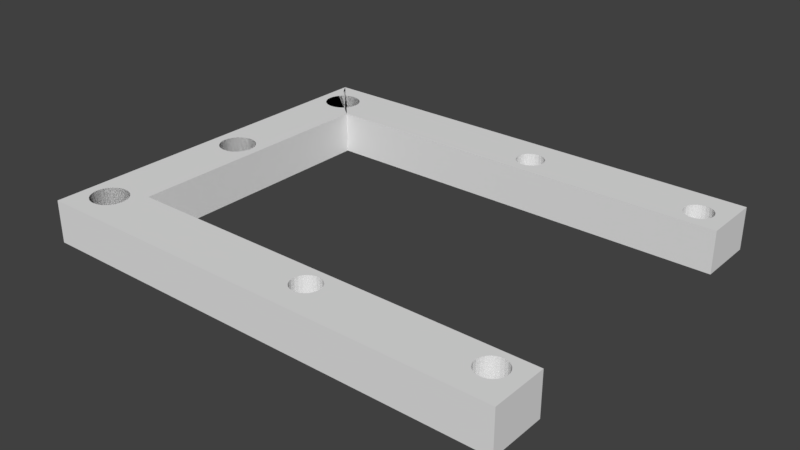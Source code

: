 # Source: mountPIXY.blend  (saved by Blender 2.79.0; exported with 4.5.12 LTS)
import bpy
from mathutils import Matrix  # noqa: F401  (used for matrix-valued properties, if any)

bpy.ops.wm.read_factory_settings(use_empty=True)
scene = bpy.context.scene
scene.name = 'Scene'

# ---- collections
col_collection_1 = bpy.data.collections.new('Collection 1'); scene.collection.children.link(col_collection_1)

# ---- world
world_world = bpy.data.worlds.new('World'); scene.world = world_world
world_world.color = (0.05088, 0.05088, 0.05088)
world_world.use_sun_shadow = False
world_world.sun_shadow_jitter_overblur = 0.0
world_world.cycles.sampling_method = 'MANUAL'

# ---- meshes
me_pixy_pi_camera_mount_002 = bpy.data.meshes.new('PIXY PI camera mount.002')
me_pixy_pi_camera_mount_002.from_pydata([(32.01, -23.4, -5.865e-05), (31.75, -23.35, -3.0), (32.01, -23.4, -3.0), (31.75, -23.35, -5.865e-05), (31.24, -23.44, -3.0), (31.02, -23.58, -5.865e-05), (31.02, -23.58, -3.0), (31.24, -23.44, -5.865e-05), (18.67, -1.478, -3.0), (18.46, -1.637, -5.865e-05), (18.46, -1.637, -3.0), (18.67, -1.478, -5.865e-05), (31.17, -1.478, -3.0), (30.96, -1.637, -5.865e-05), (30.96, -1.637, -3.0), (31.17, -1.478, -5.865e-05), (32.49, -24.92, -5.865e-05), (32.31, -25.11, -3.0), (32.31, -25.11, -5.865e-05), (32.49, -24.92, -3.0), (31.33, -25.28, -5.865e-05), (31.58, -25.34, -3.0), (31.33, -25.28, -3.0), (31.58, -25.34, -5.865e-05), (30.8, -1.844, -3.0), (30.7, -2.085, -5.865e-05), (30.7, -2.085, -3.0), (30.8, -1.844, -5.865e-05), (32.17, -1.478, -5.865e-05), (31.93, -1.378, -3.0), (32.17, -1.478, -3.0), (31.93, -1.378, -5.865e-05), (32.43, -23.7, -3.0), (32.24, -23.52, -5.865e-05), (32.24, -23.52, -3.0), (32.43, -23.7, -5.865e-05), (31.84, -25.33, -3.0), (31.84, -25.33, -5.865e-05), (32.61, -24.69, -5.865e-05), (32.61, -24.69, -3.0), (30.9, -24.99, -5.865e-05), (31.09, -25.16, -3.0), (30.9, -24.99, -3.0), (31.09, -25.16, -5.865e-05), (30.67, -2.344, -3.0), (30.7, -2.603, -5.865e-05), (30.7, -2.603, -3.0), (30.67, -2.344, -5.865e-05), (30.68, -24.52, -3.0), (30.67, -24.26, -5.865e-05), (30.68, -24.52, -5.865e-05), (30.67, -24.26, -3.0), (31.49, -23.36, -5.865e-05), (31.49, -23.36, -3.0), (30.76, -24.77, -5.865e-05), (30.76, -24.77, -3.0), (30.8, -2.844, -3.0), (30.96, -3.051, -5.865e-05), (30.96, -3.051, -3.0), (30.8, -2.844, -5.865e-05), (31.17, -3.21, -3.0), (31.41, -3.31, -5.865e-05), (31.41, -3.31, -3.0), (31.17, -3.21, -5.865e-05), (33.67, 0.1561, -3.0), (33.67, -4.044, -5.865e-05), (33.67, -4.044, -3.0), (33.67, 0.1561, -5.865e-05), (32.63, -2.085, -5.865e-05), (32.67, -2.344, -3.0), (32.67, -2.344, -5.865e-05), (32.63, -2.085, -3.0), (32.66, -24.43, -5.865e-05), (32.66, -24.43, -3.0), (32.57, -23.92, -3.0), (32.57, -23.92, -5.865e-05), (32.09, -25.25, -5.865e-05), (32.09, -25.25, -3.0), (32.63, -2.603, -3.0), (32.63, -2.603, -5.865e-05), (32.53, -1.844, -5.865e-05), (32.53, -1.844, -3.0), (18.3, -1.844, -3.0), (18.3, -1.844, -5.865e-05), (18.91, -1.378, -5.865e-05), (18.91, -1.378, -3.0), (32.65, -24.17, -5.865e-05), (32.65, -24.17, -3.0), (18.2, -2.603, -3.0), (18.3, -2.844, -5.865e-05), (18.3, -2.844, -3.0), (18.2, -2.603, -5.865e-05), (18.17, -24.25, -3.0), (18.23, -24.0, -5.865e-05), (18.17, -24.25, -5.865e-05), (18.23, -24.0, -3.0), (18.35, -23.77, -5.865e-05), (18.35, -23.77, -3.0), (18.4, -24.99, -5.865e-05), (18.59, -25.16, -3.0), (18.4, -24.99, -3.0), (18.59, -25.16, -5.865e-05), (18.18, -24.52, -3.0), (18.18, -24.52, -5.865e-05), (31.67, -1.344, -5.865e-05), (31.67, -1.344, -3.0), (31.41, -1.378, -3.0), (31.41, -1.378, -5.865e-05), (30.85, -23.77, -3.0), (30.73, -24.0, -5.865e-05), (30.73, -24.0, -3.0), (30.85, -23.77, -5.865e-05), (19.94, -23.7, -3.0), (19.74, -23.53, -5.865e-05), (19.74, -23.53, -3.0), (19.94, -23.7, -5.865e-05), (19.0, -23.36, -5.865e-05), (18.75, -23.44, -3.0), (19.0, -23.36, -3.0), (18.75, -23.44, -5.865e-05), (19.51, -23.4, -3.0), (19.26, -23.35, -5.865e-05), (19.26, -23.35, -3.0), (19.51, -23.4, -5.865e-05), (20.08, -23.92, -5.865e-05), (20.08, -23.92, -3.0), (32.53, -2.844, -3.0), (32.53, -2.844, -5.865e-05), (18.46, -3.051, -5.865e-05), (18.67, -3.21, -3.0), (18.46, -3.051, -3.0), (18.67, -3.21, -5.865e-05), (3.768, -4.044, -3.0), (3.768, -22.84, -5.865e-05), (3.768, -22.84, -3.0), (3.768, -4.044, -5.865e-05), (19.43, -1.378, -3.0), (19.17, -1.344, -5.865e-05), (19.17, -1.344, -3.0), (19.43, -1.378, -5.865e-05), (32.37, -1.637, -3.0), (32.37, -1.637, -5.865e-05), (31.67, -3.344, -5.865e-05), (31.93, -3.31, -3.0), (31.67, -3.344, -3.0), (31.93, -3.31, -5.865e-05), (19.17, -3.344, -5.865e-05), (19.43, -3.31, -3.0), (19.17, -3.344, -3.0), (19.43, -3.31, -5.865e-05), (18.91, -3.31, -3.0), (18.91, -3.31, -5.865e-05), (18.17, -2.344, -5.865e-05), (18.17, -2.344, -3.0), (20.03, -1.844, -5.865e-05), (20.13, -2.085, -3.0), (20.13, -2.085, -5.865e-05), (20.03, -1.844, -3.0), (19.08, -25.34, -3.0), (19.34, -25.33, -5.865e-05), (19.34, -25.33, -3.0), (19.08, -25.34, -5.865e-05), (18.26, -24.76, -5.865e-05), (18.26, -24.76, -3.0), (18.53, -23.58, -3.0), (18.53, -23.58, -5.865e-05), (18.82, -25.28, -3.0), (18.82, -25.28, -5.865e-05), (18.2, -2.085, -3.0), (18.2, -2.085, -5.865e-05), (20.16, -24.43, -5.865e-05), (20.11, -24.69, -3.0), (20.11, -24.69, -5.865e-05), (20.16, -24.43, -3.0), (20.13, -2.603, -5.865e-05), (20.17, -2.344, -3.0), (20.13, -2.603, -3.0), (20.17, -2.344, -5.865e-05), (19.87, -1.637, -5.865e-05), (19.87, -1.637, -3.0), (33.67, -22.84, -3.0), (33.67, -22.84, -5.865e-05), (32.17, -3.21, -5.865e-05), (32.37, -3.051, -3.0), (32.17, -3.21, -3.0), (32.37, -3.051, -5.865e-05), (33.67, -26.84, -3.0), (33.67, -26.84, -5.865e-05), (19.67, -3.21, -5.865e-05), (19.67, -3.21, -3.0), (20.15, -24.17, -5.865e-05), (20.15, -24.17, -3.0), (19.87, -3.051, -3.0), (19.87, -3.051, -5.865e-05), (19.67, -1.478, -5.865e-05), (19.67, -1.478, -3.0), (20.03, -2.844, -3.0), (20.03, -2.844, -5.865e-05), (19.59, -25.25, -5.865e-05), (19.59, -25.25, -3.0), (19.81, -25.11, -3.0), (19.81, -25.11, -5.865e-05), (19.99, -24.92, -5.865e-05), (19.99, -24.92, -3.0), (-0.2321, -26.84, -3.0), (-0.2363, -26.84, -0.1351), (-0.2321, 0.1561, -3.0), (-0.2363, 0.1561, -0.1351), (-0.2321, 0.1561, -5.865e-05), (-0.2321, -26.84, -5.865e-05), (1.158, -25.45, -5.865e-05), (1.069, -25.41, -5.841e-05), (1.069, -25.41, -3.0), (1.296, -25.53, -3.0), (1.296, -25.53, -5.889e-05), (1.158, -25.45, -3.0), (2.297, -23.18, -5.841e-05), (2.297, -23.18, -3.0), (3.005, -24.84, -3.0), (3.005, -24.84, -5.889e-05), (2.052, -23.1, -5.841e-05), (2.052, -23.1, -3.0), (3.08, -24.6, -3.0), (3.08, -24.6, -5.889e-05), (1.069, -23.29, -5.841e-05), (1.069, -23.29, -3.0), (1.296, -23.18, -5.841e-05), (1.296, -23.18, -3.0), (0.5874, -23.86, -5.841e-05), (0.5874, -23.86, -3.0), (0.7083, -23.64, -5.841e-05), (0.7083, -23.64, -3.0), (0.871, -23.45, -5.841e-05), (0.871, -23.45, -3.0), (1.541, -23.1, -5.841e-05), (1.541, -23.1, -3.0), (3.08, -24.1, -3.0), (3.08, -24.1, -5.889e-05), (2.523, -23.29, -5.841e-05), (2.523, -23.29, -3.0), (3.005, -23.86, -3.0), (3.005, -23.86, -5.889e-05), (3.105, -24.35, -3.0), (3.105, -24.35, -5.889e-05), (1.796, -23.08, -5.841e-05), (1.796, -23.08, -3.0), (0.5129, -24.6, -5.841e-05), (0.5129, -24.6, -3.0), (0.4878, -24.35, -5.841e-05), (0.4878, -24.35, -3.0), (0.5129, -24.1, -5.841e-05), (0.5129, -24.1, -3.0), (2.884, -25.06, -3.0), (2.884, -25.06, -5.889e-05), (2.722, -25.25, -3.0), (2.722, -25.25, -5.889e-05), (0.5129, -24.1, -5.841e-05), (0.5129, -24.1, -3.0), (2.884, -25.06, -3.0), (2.884, -25.06, -5.889e-05), (0.4878, -24.35, -5.841e-05), (0.4878, -24.35, -3.0), (0.871, -25.25, -5.841e-05), (0.871, -25.25, -3.0), (1.069, -25.41, -5.841e-05), (1.069, -25.41, -3.0), (0.5874, -24.84, -5.841e-05), (0.5874, -24.84, -3.0), (0.7083, -25.06, -5.841e-05), (0.7083, -25.06, -3.0), (1.541, -25.6, -3.0), (1.541, -25.6, -5.889e-05), (0.871, -25.25, -5.841e-05), (0.871, -25.25, -3.0), (0.5129, -24.6, -5.841e-05), (0.5129, -24.6, -3.0), (0.5874, -23.86, -5.841e-05), (0.5874, -23.86, -3.0), (1.069, -23.29, -5.841e-05), (1.069, -23.29, -3.0), (0.7083, -23.64, -5.841e-05), (0.7083, -23.64, -3.0), (0.871, -23.45, -5.841e-05), (0.871, -23.45, -3.0), (2.297, -25.53, -3.0), (2.297, -25.53, -5.889e-05), (1.796, -25.62, -3.0), (1.796, -25.62, -5.889e-05), (2.523, -25.41, -3.0), (2.523, -25.41, -5.889e-05), (2.052, -25.6, -3.0), (2.052, -25.6, -5.889e-05), (1.158, -25.45, -5.865e-05), (1.541, -25.6, -3.0), (1.541, -25.6, -5.889e-05), (3.08, -24.6, -3.0), (3.08, -24.6, -5.889e-05), (3.005, -24.84, -3.0), (3.005, -24.84, -5.889e-05), (3.105, -24.35, -3.0), (3.105, -24.35, -5.889e-05), (1.296, -23.18, -5.841e-05), (1.296, -23.18, -3.0), (1.541, -23.1, -5.841e-05), (1.541, -23.1, -3.0), (2.914, -23.7, -3.0), (2.914, -23.7, -5.865e-05), (2.884, -23.64, -5.841e-05), (2.884, -23.64, -3.0), (3.005, -23.86, -3.0), (3.005, -23.86, -5.889e-05), (3.08, -24.1, -3.0), (3.08, -24.1, -5.889e-05), (2.297, -23.18, -5.841e-05), (2.297, -23.18, -3.0), (2.523, -23.29, -5.841e-05), (2.523, -23.29, -3.0), (2.722, -23.45, -5.841e-05), (2.722, -23.45, -3.0), (2.052, -23.1, -5.841e-05), (2.052, -23.1, -3.0), (1.796, -23.08, -5.841e-05), (1.796, -23.08, -3.0), (2.052, -25.6, -3.0), (2.052, -25.6, -5.889e-05), (1.796, -25.62, -3.0), (1.796, -25.62, -5.889e-05), (2.297, -25.53, -3.0), (2.297, -25.53, -5.889e-05), (2.722, -23.45, -5.841e-05), (2.722, -23.45, -3.0), (2.914, -23.7, -3.0), (2.914, -23.7, -5.865e-05), (2.884, -23.64, -5.841e-05), (2.884, -23.64, -3.0), (2.722, -25.25, -3.0), (2.722, -25.25, -5.889e-05), (1.296, -25.53, -3.0), (1.296, -25.53, -5.889e-05), (0.5874, -24.84, -5.841e-05), (0.5874, -24.84, -3.0), (1.158, -25.45, -3.0), (0.7083, -25.06, -5.841e-05), (0.7083, -25.06, -3.0), (2.523, -25.41, -3.0), (2.523, -25.41, -5.889e-05), (1.085, -14.4, -5.889e-05), (1.085, -14.4, -3.0), (1.311, -14.51, -5.889e-05), (1.311, -14.51, -3.0), (2.313, -12.16, -3.0), (2.313, -12.16, -5.889e-05), (2.341, -12.18, -3.0), (3.021, -13.83, -5.889e-05), (3.021, -13.83, -3.0), (2.067, -12.09, -3.0), (2.067, -12.09, -5.889e-05), (3.095, -13.59, -5.889e-05), (3.095, -13.59, -3.0), (1.085, -12.28, -5.889e-05), (1.085, -12.28, -3.0), (1.311, -12.16, -5.889e-05), (1.311, -12.16, -3.0), (0.6031, -12.85, -3.0), (0.6031, -12.85, -5.77e-05), (0.7241, -12.63, -3.0), (0.7241, -12.63, -5.841e-05), (0.8868, -12.44, -5.889e-05), (0.8868, -12.44, -3.0), (1.557, -12.09, -5.889e-05), (1.557, -12.09, -3.0), (3.095, -13.09, -5.889e-05), (3.095, -13.09, -3.0), (2.539, -12.28, -5.889e-05), (2.539, -12.28, -3.0), (3.021, -12.85, -5.889e-05), (3.021, -12.85, -3.0), (3.121, -13.34, -5.889e-05), (3.121, -13.34, -3.0), (1.812, -12.07, -5.889e-05), (1.895, -12.07, -5.865e-05), (1.812, -12.07, -3.0), (0.5287, -13.59, -5.722e-05), (0.5287, -13.59, -3.0), (0.5035, -13.34, -5.722e-05), (0.5035, -13.34, -3.0), (0.5287, -13.09, -3.0), (0.5287, -13.09, -5.77e-05), (2.9, -14.05, -5.889e-05), (2.9, -14.05, -3.0), (2.737, -14.24, -5.889e-05), (2.737, -14.24, -3.0), (0.5287, -13.09, -3.0), (0.5287, -13.09, -5.77e-05), (2.9, -14.05, -5.889e-05), (2.9, -14.05, -3.0), (0.5035, -13.34, -5.722e-05), (0.5035, -13.34, -3.0), (0.8868, -14.24, -3.0), (0.8868, -14.24, -5.841e-05), (1.085, -14.4, -5.889e-05), (1.085, -14.4, -3.0), (0.6031, -13.83, -3.0), (0.6031, -13.83, -5.77e-05), (0.7241, -14.05, -3.0), (0.7241, -14.05, -5.841e-05), (1.557, -14.59, -5.889e-05), (1.557, -14.59, -3.0), (0.8868, -14.24, -3.0), (0.8868, -14.24, -5.841e-05), (0.5287, -13.59, -5.722e-05), (0.5287, -13.59, -3.0), (0.6031, -12.85, -3.0), (0.6031, -12.85, -5.77e-05), (1.085, -12.28, -5.889e-05), (1.085, -12.28, -3.0), (0.7241, -12.63, -3.0), (0.7241, -12.63, -5.841e-05), (0.8868, -12.44, -5.889e-05), (0.8868, -12.44, -3.0), (2.313, -14.51, -3.0), (2.313, -14.51, -5.889e-05), (2.319, -14.51, -5.865e-05), (1.812, -14.61, -5.889e-05), (1.812, -14.61, -3.0), (2.539, -14.4, -3.0), (2.539, -14.4, -5.889e-05), (2.067, -14.59, -3.0), (1.916, -14.6, -3.0), (2.067, -14.59, -5.889e-05), (1.557, -14.59, -5.889e-05), (1.557, -14.59, -3.0), (3.095, -13.59, -5.889e-05), (3.095, -13.59, -3.0), (3.021, -13.83, -5.889e-05), (3.021, -13.83, -3.0), (3.121, -13.34, -5.889e-05), (3.121, -13.34, -3.0), (1.311, -12.16, -5.889e-05), (1.311, -12.16, -3.0), (1.557, -12.09, -5.889e-05), (1.557, -12.09, -3.0), (2.9, -12.63, -5.889e-05), (2.9, -12.63, -3.0), (3.021, -12.85, -5.889e-05), (3.021, -12.85, -3.0), (3.095, -13.09, -5.889e-05), (3.095, -13.09, -3.0), (2.341, -12.18, -3.0), (2.313, -12.16, -3.0), (2.313, -12.16, -5.889e-05), (2.539, -12.28, -5.889e-05), (2.539, -12.28, -3.0), (2.737, -12.44, -3.0), (2.737, -12.44, -5.889e-05), (2.067, -12.09, -3.0), (2.067, -12.09, -5.889e-05), (1.812, -12.07, -5.889e-05), (1.812, -12.07, -3.0), (2.067, -14.59, -3.0), (1.916, -14.6, -3.0), (2.067, -14.59, -5.889e-05), (1.812, -14.61, -5.889e-05), (1.812, -14.61, -3.0), (2.313, -14.51, -3.0), (2.313, -14.51, -5.889e-05), (2.737, -12.44, -3.0), (2.737, -12.44, -5.889e-05), (2.9, -12.63, -5.889e-05), (2.9, -12.63, -3.0), (2.737, -14.24, -5.889e-05), (2.737, -14.24, -3.0), (1.311, -14.51, -5.889e-05), (1.311, -14.51, -3.0), (0.6031, -13.83, -3.0), (0.6031, -13.83, -5.77e-05), (0.7241, -14.05, -3.0), (0.7241, -14.05, -5.841e-05), (2.319, -14.51, -5.865e-05), (2.539, -14.4, -3.0), (2.539, -14.4, -5.889e-05), (1.895, -12.07, -5.865e-05), (1.069, -3.389, -3.0), (1.069, -3.389, -5.841e-05), (1.296, -3.507, -3.0), (1.296, -3.507, -5.841e-05), (2.297, -1.157, -5.889e-05), (2.297, -1.157, -3.0), (3.005, -2.819, -5.889e-05), (3.005, -2.819, -3.0), (2.052, -1.084, -5.889e-05), (2.052, -1.084, -3.0), (3.08, -2.58, -5.889e-05), (3.08, -2.58, -3.0), (1.11, -1.253, -5.865e-05), (1.11, -1.253, -3.0), (1.069, -1.274, -3.0), (1.069, -1.274, -5.841e-05), (1.296, -1.157, -5.889e-05), (1.296, -1.157, -3.0), (0.5874, -1.845, -3.0), (0.5874, -1.845, -5.841e-05), (0.7083, -1.625, -3.0), (0.7083, -1.625, -5.841e-05), (0.871, -1.432, -3.0), (0.871, -1.432, -5.841e-05), (1.541, -1.084, -5.889e-05), (1.541, -1.084, -3.0), (3.08, -2.084, -5.889e-05), (3.08, -2.084, -3.0), (2.523, -1.274, -5.889e-05), (2.523, -1.274, -3.0), (3.005, -1.845, -5.889e-05), (3.005, -1.845, -3.0), (3.105, -2.332, -5.889e-05), (3.105, -2.332, -3.0), (1.796, -1.06, -5.889e-05), (1.796, -1.06, -3.0), (0.5129, -2.58, -3.0), (0.5129, -2.58, -5.841e-05), (0.4878, -2.332, -3.0), (0.4878, -2.332, -5.841e-05), (0.5129, -2.084, -3.0), (0.5129, -2.084, -5.841e-05), (2.884, -3.038, -5.889e-05), (2.85, -3.08, -5.865e-05), (2.884, -3.038, -3.0), (2.85, -3.08, -3.0), (2.722, -3.231, -3.0), (2.722, -3.231, -5.841e-05), (0.5129, -2.084, -3.0), (0.5129, -2.084, -5.841e-05), (2.884, -3.038, -5.889e-05), (2.85, -3.08, -5.865e-05), (2.884, -3.038, -3.0), (2.85, -3.08, -3.0), (0.4878, -2.332, -3.0), (0.4878, -2.332, -5.841e-05), (0.871, -3.231, -3.0), (0.871, -3.231, -5.841e-05), (1.069, -3.389, -3.0), (1.069, -3.389, -5.841e-05), (0.5874, -2.819, -3.0), (0.5874, -2.819, -5.841e-05), (0.7083, -3.038, -3.0), (0.7083, -3.038, -5.841e-05), (1.541, -3.579, -3.0), (1.541, -3.579, -5.841e-05), (0.871, -3.231, -3.0), (0.871, -3.231, -5.841e-05), (0.5129, -2.58, -3.0), (0.5129, -2.58, -5.841e-05), (0.5874, -1.845, -3.0), (0.5874, -1.845, -5.841e-05), (1.11, -1.253, -5.865e-05), (1.11, -1.253, -3.0), (1.069, -1.274, -3.0), (1.069, -1.274, -5.841e-05), (0.7083, -1.625, -3.0), (0.7083, -1.625, -5.841e-05), (0.871, -1.432, -3.0), (0.871, -1.432, -5.841e-05), (2.297, -3.507, -3.0), (2.297, -3.507, -5.841e-05), (1.796, -3.604, -3.0), (1.796, -3.604, -5.841e-05), (2.523, -3.389, -3.0), (2.523, -3.389, -5.841e-05), (2.052, -3.579, -3.0), (2.052, -3.579, -5.841e-05), (1.541, -3.579, -3.0), (1.541, -3.579, -5.841e-05), (3.08, -2.58, -5.889e-05), (3.08, -2.58, -3.0), (3.005, -2.819, -5.889e-05), (3.005, -2.819, -3.0), (3.105, -2.332, -5.889e-05), (3.105, -2.332, -3.0), (1.296, -1.157, -5.889e-05), (1.296, -1.157, -3.0), (1.541, -1.084, -5.889e-05), (1.541, -1.084, -3.0), (2.884, -1.625, -5.889e-05), (2.884, -1.625, -3.0), (3.005, -1.845, -5.889e-05), (3.005, -1.845, -3.0), (3.08, -2.084, -5.889e-05), (3.08, -2.084, -3.0), (2.297, -1.157, -5.889e-05), (2.297, -1.157, -3.0), (2.523, -1.274, -5.889e-05), (2.523, -1.274, -3.0), (2.722, -1.432, -5.889e-05), (2.722, -1.432, -3.0), (2.052, -1.084, -5.889e-05), (2.052, -1.084, -3.0), (1.796, -1.06, -5.889e-05), (1.796, -1.06, -3.0), (2.052, -3.579, -3.0), (2.052, -3.579, -5.841e-05), (1.796, -3.604, -3.0), (1.796, -3.604, -5.841e-05), (2.297, -3.507, -3.0), (2.297, -3.507, -5.841e-05), (2.722, -1.432, -5.889e-05), (2.722, -1.432, -3.0), (2.884, -1.625, -5.889e-05), (2.884, -1.625, -3.0), (2.722, -3.231, -3.0), (2.722, -3.231, -5.841e-05), (1.296, -3.507, -3.0), (1.296, -3.507, -5.841e-05), (0.5874, -2.819, -3.0), (0.5874, -2.819, -5.841e-05), (0.7083, -3.038, -3.0), (0.7083, -3.038, -5.841e-05), (2.523, -3.389, -3.0), (2.523, -3.389, -5.841e-05)], [], [(0, 1, 2), (1, 0, 3), (4, 5, 6), (5, 4, 7), (8, 9, 10), (9, 8, 11), (12, 13, 14), (13, 12, 15), (16, 17, 18), (17, 16, 19), (20, 21, 22), (21, 20, 23), (24, 25, 26), (25, 24, 27), (28, 29, 30), (29, 28, 31), (32, 33, 34), (33, 32, 35), (23, 36, 21), (36, 23, 37), (38, 19, 16), (19, 38, 39), (40, 41, 42), (41, 40, 43), (44, 45, 46), (45, 44, 47), (48, 49, 50), (49, 48, 51), (1, 52, 53), (52, 1, 3), (42, 54, 40), (54, 42, 55), (56, 57, 58), (57, 56, 59), (41, 20, 22), (20, 41, 43), (60, 61, 62), (61, 60, 63), (64, 65, 66), (65, 64, 67), (68, 69, 70), (69, 68, 71), (72, 39, 38), (39, 72, 73), (35, 74, 75), (74, 35, 32), (36, 76, 77), (76, 36, 37), (70, 78, 79), (78, 70, 69), (80, 71, 68), (71, 80, 81), (82, 9, 83), (9, 82, 10), (33, 2, 34), (2, 33, 0), (84, 8, 85), (8, 84, 11), (14, 27, 24), (27, 14, 13), (76, 17, 77), (17, 76, 18), (86, 74, 87), (74, 86, 75), (88, 89, 90), (89, 88, 91), (86, 73, 72), (73, 86, 87), (92, 93, 94), (93, 92, 95), (95, 96, 93), (96, 95, 97), (98, 99, 100), (99, 98, 101), (102, 94, 103), (94, 102, 92), (29, 104, 105), (104, 29, 31), (104, 106, 105), (106, 104, 107), (108, 109, 110), (109, 108, 111), (107, 12, 106), (12, 107, 15), (112, 113, 114), (113, 112, 115), (116, 117, 118), (117, 116, 119), (120, 121, 122), (121, 120, 123), (113, 120, 114), (120, 113, 123), (124, 112, 125), (112, 124, 115), (79, 126, 127), (126, 79, 78), (57, 60, 58), (60, 57, 63), (52, 4, 53), (4, 52, 7), (128, 129, 130), (129, 128, 131), (132, 133, 134), (133, 132, 135), (136, 137, 138), (137, 136, 139), (80, 140, 81), (140, 80, 141), (142, 143, 144), (143, 142, 145), (146, 147, 148), (147, 146, 149), (150, 146, 148), (146, 150, 151), (88, 152, 91), (152, 88, 153), (154, 155, 156), (155, 154, 157), (129, 151, 150), (151, 129, 131), (158, 159, 160), (159, 158, 161), (102, 162, 163), (162, 102, 103), (51, 109, 49), (109, 51, 110), (140, 28, 30), (28, 140, 141), (164, 96, 97), (96, 164, 165), (166, 161, 158), (161, 166, 167), (168, 83, 169), (83, 168, 82), (121, 118, 122), (118, 121, 116), (44, 25, 47), (25, 44, 26), (170, 171, 172), (171, 170, 173), (6, 111, 108), (111, 6, 5), (174, 175, 176), (175, 174, 177), (178, 157, 154), (157, 178, 179), (133, 180, 134), (180, 133, 181), (182, 183, 184), (183, 182, 185), (56, 45, 59), (45, 56, 46), (55, 50, 54), (50, 55, 48), (143, 182, 184), (182, 143, 145), (156, 175, 177), (175, 156, 155), (117, 165, 164), (165, 117, 119), (66, 135, 132), (135, 66, 65), (153, 169, 152), (169, 153, 168), (186, 181, 187), (181, 186, 180), (147, 188, 189), (188, 147, 149), (190, 173, 170), (173, 190, 191), (62, 142, 144), (142, 62, 61), (137, 85, 138), (85, 137, 84), (188, 192, 189), (192, 188, 193), (194, 136, 195), (136, 194, 139), (101, 166, 99), (166, 101, 167), (124, 191, 190), (191, 124, 125), (185, 126, 183), (126, 185, 127), (193, 196, 192), (196, 193, 197), (163, 98, 100), (98, 163, 162), (179, 194, 195), (194, 179, 178), (197, 176, 196), (176, 197, 174), (160, 198, 199), (198, 160, 159), (198, 200, 199), (200, 198, 201), (90, 128, 130), (128, 90, 89), (202, 200, 201), (200, 202, 203), (172, 203, 202), (203, 172, 171), (208, 205, 209), (205, 208, 207), (206, 495, 555, 556, 560, 558, 552, 530, 536, 550, 542, 544, 548, 482, 484, 546, 564, 568, 562, 566, 528, 535, 132, 448, 449, 455, 458, 441, 439, 415, 419, 416, 412, 392, 397, 411, 402, 404, 408, 347, 349, 407, 424, 428, 204), (132, 535, 534, 575, 573, 577, 587, 585, 583, 593, 591, 589, 595, 597, 581, 579, 555, 527, 526, 489, 493, 515, 509, 513, 607, 605, 511, 487, 491, 517, 507, 499, 495, 206, 85), (85, 206, 138), (138, 206, 64), (204, 428, 427, 420, 425, 391, 395, 435, 433, 437, 447, 445, 443, 453, 452, 448, 132, 134, 305, 308, 318, 316, 314, 320, 322, 304, 302, 279, 283, 281, 277, 257, 261, 275, 267, 269, 273, 212, 215), (132, 85, 8), (132, 8, 10), (132, 10, 82), (132, 82, 168), (132, 168, 153), (138, 64, 136), (136, 64, 195), (195, 64, 179), (179, 64, 157), (157, 64, 155), (155, 64, 175), (175, 64, 12), (175, 12, 14), (175, 14, 24), (175, 24, 26), (175, 26, 44), (12, 64, 106), (106, 64, 105), (105, 64, 29), (29, 64, 30), (30, 64, 140), (140, 64, 81), (81, 64, 71), (71, 64, 69), (132, 148, 66), (148, 132, 150), (150, 132, 129), (129, 132, 130), (130, 132, 90), (90, 132, 88), (88, 132, 153), (66, 148, 147), (66, 147, 189), (66, 189, 192), (66, 192, 196), (66, 196, 176), (66, 176, 175), (66, 175, 62), (62, 175, 60), (60, 175, 58), (58, 175, 56), (56, 175, 46), (46, 175, 44), (66, 62, 144), (66, 144, 143), (66, 143, 184), (66, 184, 183), (66, 183, 126), (66, 126, 78), (66, 78, 69), (66, 69, 64), (134, 95, 92), (95, 134, 97), (97, 134, 164), (164, 134, 117), (117, 134, 118), (118, 134, 122), (122, 134, 180), (122, 180, 120), (120, 180, 114), (114, 180, 112), (112, 180, 125), (125, 180, 191), (191, 180, 173), (173, 180, 53), (173, 53, 4), (173, 4, 6), (173, 6, 108), (173, 108, 110), (173, 110, 51), (53, 180, 1), (1, 180, 2), (2, 180, 34), (34, 180, 32), (32, 180, 74), (74, 180, 87), (87, 180, 73), (204, 158, 186), (158, 204, 215, 213, 270, 286, 290, 284, 288, 254, 258, 297, 295, 299, 311, 309, 305, 134), (158, 134, 166), (166, 134, 99), (99, 134, 100), (100, 134, 163), (163, 134, 102), (102, 134, 92), (186, 158, 160), (186, 160, 199), (186, 199, 200), (186, 200, 203), (186, 203, 171), (186, 171, 173), (186, 173, 41), (41, 173, 42), (42, 173, 55), (55, 173, 48), (48, 173, 51), (186, 41, 22), (186, 22, 21), (186, 21, 36), (186, 36, 77), (186, 77, 17), (186, 17, 19), (186, 19, 39), (186, 39, 73), (186, 73, 180), (207, 64, 206), (64, 207, 67), (67, 207, 208), (209, 210, 211, 272, 268, 266, 274, 260, 256, 276, 280, 282, 278, 301, 303, 321, 319, 313, 315, 317, 307, 306, 133, 478, 465, 461, 462, 430, 472, 400, 399, 477, 475, 382, 384, 387, 364, 366, 367, 359, 361, 369, 379, 380, 208), (133, 306, 310, 312, 300, 296, 298, 259, 255, 289, 285, 291, 287, 271, 214, 210, 209, 161), (161, 209, 187), (208, 380, 356, 351, 373, 467, 468, 375, 371, 377, 357, 353, 388, 470, 480, 478, 133, 135, 533, 529, 567, 563, 569, 565, 547, 485, 483, 549, 545, 543, 551, 537, 531, 553, 559, 561, 557, 554, 525, 609, 617, 603, 599, 601, 571, 611, 541, 539, 615, 613, 519, 521, 523, 501, 503, 505, 497, 494), (133, 161, 167), (133, 167, 101), (133, 101, 98), (133, 98, 162), (133, 162, 103), (133, 103, 94), (161, 187, 159), (159, 187, 198), (198, 187, 201), (201, 187, 202), (202, 187, 172), (172, 187, 170), (170, 187, 43), (170, 43, 40), (170, 40, 54), (170, 54, 50), (170, 50, 49), (43, 187, 20), (20, 187, 23), (23, 187, 37), (37, 187, 76), (76, 187, 18), (18, 187, 16), (16, 187, 38), (38, 187, 72), (72, 187, 181), (133, 121, 181), (121, 133, 116), (116, 133, 119), (119, 133, 165), (165, 133, 96), (96, 133, 93), (93, 133, 94), (181, 121, 123), (181, 123, 113), (181, 113, 115), (181, 115, 124), (181, 124, 190), (181, 190, 170), (181, 170, 52), (52, 170, 7), (7, 170, 5), (5, 170, 111), (111, 170, 109), (109, 170, 49), (181, 52, 3), (181, 3, 0), (181, 0, 33), (181, 33, 35), (181, 35, 75), (181, 75, 86), (181, 86, 72), (135, 91, 152), (91, 135, 89), (89, 135, 128), (128, 135, 131), (131, 135, 151), (151, 135, 146), (146, 135, 65), (146, 65, 149), (149, 65, 188), (188, 65, 193), (193, 65, 197), (197, 65, 174), (174, 65, 177), (177, 65, 61), (177, 61, 63), (177, 63, 57), (177, 57, 59), (177, 59, 45), (177, 45, 47), (61, 65, 142), (142, 65, 145), (145, 65, 182), (182, 65, 185), (185, 65, 127), (127, 65, 79), (79, 65, 70), (70, 65, 67), (208, 137, 67), (137, 208, 84), (84, 208, 494, 554, 578, 580, 596, 594, 588, 590, 592, 582, 584, 586, 576, 572, 574, 532, 533, 135), (84, 135, 11), (11, 135, 9), (9, 135, 83), (83, 135, 169), (169, 135, 152), (67, 137, 139), (67, 139, 194), (67, 194, 178), (67, 178, 154), (67, 154, 156), (67, 156, 177), (67, 177, 15), (15, 177, 13), (13, 177, 27), (27, 177, 25), (25, 177, 47), (67, 15, 107), (67, 107, 104), (67, 104, 31), (67, 31, 28), (67, 28, 141), (67, 141, 80), (67, 80, 68), (67, 68, 70), (186, 205, 204), (205, 186, 187), (205, 187, 209), (207, 204, 205), (204, 207, 206), (311, 312, 310, 309), (318, 317, 315, 316), (334, 333, 332, 241, 240, 331), (235, 234, 244, 245), (233, 232, 224, 225), (327, 328, 324, 323), (236, 237, 243, 242), (231, 230, 232, 233), (288, 289, 255, 254), (340, 339, 246, 247), (239, 238, 329, 330), (277, 276, 256, 257), (225, 224, 226, 227), (222, 223, 219, 218), (245, 244, 220, 221), (293, 294, 338, 337), (325, 326, 294, 293), (323, 324, 326, 325), (320, 319, 321, 322), (290, 291, 285, 284), (212, 211, 210, 214, 213, 215), (254, 255, 259, 258), (263, 262, 342, 343), (261, 260, 274, 275), (302, 301, 278, 279), (299, 300, 312, 311), (286, 287, 291, 290), (265, 264, 262, 263), (267, 266, 268, 269), (297, 298, 296, 295), (335, 336, 345, 344), (304, 303, 301, 302), (269, 268, 272, 273), (316, 315, 313, 314), (251, 250, 228, 229), (221, 220, 216, 217), (258, 259, 298, 297), (257, 256, 260, 261), (343, 342, 339, 340), (240, 241, 237, 236), (330, 329, 333, 334), (218, 219, 253, 252), (252, 253, 336, 335), (281, 280, 276, 277), (314, 313, 319, 320), (273, 272, 211, 212), (249, 248, 250, 251), (344, 345, 328, 327), (283, 282, 280, 281), (242, 243, 223, 222), (229, 228, 230, 231), (322, 321, 303, 304), (270, 271, 287, 286), (227, 226, 234, 235), (217, 216, 238, 239), (308, 307, 317, 318), (337, 338, 292, 264, 265, 341), (279, 278, 282, 283), (309, 310, 306, 307, 308, 305), (247, 246, 248, 249), (295, 296, 300, 299), (284, 285, 289, 288), (213, 214, 271, 270), (275, 274, 266, 267), (447, 446, 444, 445), (453, 454, 451, 452), (469, 468, 375, 376), (370, 369, 379, 381), (368, 367, 359, 360), (464, 465, 461, 459), (372, 371, 377, 378), (365, 366, 367, 368), (425, 426, 390, 391), (474, 475, 382, 383), (374, 373, 467, 466), (412, 413, 393, 392), (360, 359, 361, 362), (358, 357, 353, 354), (381, 379, 380, 356, 355), (431, 430, 472, 473), (463, 462, 430, 431), (459, 461, 462, 463, 460), (455, 456, 481, 457, 458), (427, 429, 421, 420), (347, 346, 348, 349), (391, 390, 394, 395), (398, 399, 477, 476), (397, 396, 410, 411), (439, 438, 414, 415), (437, 436, 446, 447), (424, 423, 429, 427, 428), (401, 400, 399, 398), (402, 403, 405, 404), (435, 434, 432, 433), (471, 470, 480, 479), (441, 440, 438, 439), (404, 405, 409, 408), (452, 451, 450, 449, 448), (386, 387, 364, 363), (355, 356, 351, 350), (395, 394, 434, 435), (392, 393, 396, 397), (476, 477, 475, 474), (376, 375, 371, 372), (466, 467, 468, 469), (354, 353, 388, 389), (389, 388, 470, 471), (416, 417, 413, 412), (449, 450, 456, 455), (408, 409, 346, 347), (385, 384, 387, 386), (479, 480, 478, 465, 464), (419, 418, 417, 416), (378, 377, 357, 358), (363, 364, 366, 365), (458, 457, 440, 441), (407, 406, 423, 424), (362, 361, 369, 370), (350, 351, 373, 374, 352), (443, 442, 454, 453), (473, 472, 400, 401), (415, 414, 418, 419), (445, 444, 442, 443), (383, 382, 384, 385), (433, 432, 436, 437), (420, 421, 422, 426, 425), (349, 348, 406, 407), (411, 410, 403, 402), (587, 586, 584, 585), (593, 592, 590, 591), (607, 606, 512, 513), (507, 506, 516, 517), (504, 505, 497, 496), (602, 603, 599, 598), (509, 508, 514, 515), (502, 503, 505, 504), (566, 567, 529, 528), (494, 497, 505, 503, 501, 523, 521, 519, 613, 615, 539, 541, 611, 571, 601, 599, 603, 617, 609, 525, 533, 529, 567, 563, 569, 565, 547, 485, 483, 549, 545, 543, 551, 537, 531, 553, 559, 561, 557, 554), (612, 613, 519, 518), (511, 510, 604, 605), (552, 553, 531, 530), (496, 497, 494, 498, 499, 495), (493, 492, 488, 489), (517, 516, 490, 491), (570, 571, 611, 610), (600, 601, 571, 570), (598, 599, 601, 600), (595, 594, 596, 597), (568, 569, 563, 562), (482, 483, 485, 484), (528, 529, 533, 532, 534, 535), (538, 539, 615, 614), (536, 537, 551, 550), (579, 578, 554, 557, 556, 555), (577, 576, 586, 587), (564, 565, 569, 568), (540, 541, 539, 538), (542, 543, 545, 544), (575, 574, 572, 573), (608, 609, 617, 616), (581, 580, 578, 579), (544, 545, 549, 548), (591, 590, 588, 589), (522, 523, 501, 500), (491, 490, 486, 487), (534, 532, 574, 575), (530, 531, 537, 536), (614, 615, 613, 612), (513, 512, 508, 509), (605, 604, 606, 607), (489, 488, 524, 526), (526, 524, 525, 609, 608, 527), (558, 559, 553, 552), (589, 588, 594, 595), (548, 549, 483, 482), (520, 521, 523, 522), (616, 617, 603, 602), (560, 561, 559, 558), (515, 514, 492, 493), (500, 501, 503, 502), (597, 596, 580, 581), (546, 547, 565, 564), (499, 498, 506, 507), (487, 486, 510, 511), (583, 582, 592, 593), (610, 611, 541, 540), (556, 557, 561, 560), (585, 584, 582, 583), (518, 519, 521, 520), (573, 572, 576, 577), (562, 563, 567, 566), (484, 485, 547, 546), (550, 551, 543, 542)])
me_pixy_pi_camera_mount_002.use_remesh_preserve_volume = False
me_pixy_pi_camera_mount_002.use_remesh_preserve_attributes = False
me_pixy_pi_camera_mount_002.use_mirror_vertex_groups = False
me_pixy_pi_camera_mount_002.update()

# ---- objects
ob_pixy_pi_camera_mount = bpy.data.objects.new('PIXY PI camera mount', me_pixy_pi_camera_mount_002)

# ---- transforms, parenting, visibility, modifiers, constraints
ob_pixy_pi_camera_mount.location = (-9.759, 12.83, 2.172)
ob_pixy_pi_camera_mount.lineart.crease_threshold = 0.0
_m = ob_pixy_pi_camera_mount.modifiers.new('Boolean', 'BOOLEAN')
_m.solver = 'FAST'

# ---- collection membership
col_collection_1.objects.link(ob_pixy_pi_camera_mount)

# ---- scene / render settings (as saved in the file)
scene.frame_start = 1; scene.frame_end = 250; scene.frame_set(112)
scene.render.engine = 'BLENDER_EEVEE_NEXT'
scene.render.resolution_percentage = 50
scene.render.dither_intensity = 0.0
scene.cycles.use_denoising = False
scene.cycles.samples = 128
scene.cycles.sampling_pattern = 'TABULATED_SOBOL'
scene.cycles.use_adaptive_sampling = False
scene.cycles.use_light_tree = False
scene.cycles.blur_glossy = 0.0
scene.cycles.sample_clamp_indirect = 0.0
scene.view_settings.view_transform = 'Standard'
bpy.context.view_layer.update()

# ---- added for rendering (the .blend has no active camera and no usable light): camera, sun
cam_auto = bpy.data.cameras.new('AutoCamera')
cam_auto.lens = 50.0
cam_auto.sensor_width = 36.0
cam_auto.clip_end = 1000.0
ob_auto_camera = bpy.data.objects.new('AutoCamera', cam_auto)
scene.collection.objects.link(ob_auto_camera)
ob_auto_camera.location = (47.1534, -48.7456, 32.8294)
ob_auto_camera.rotation_euler = (1.09748, -7.21219e-08, 0.694738)
scene.camera = ob_auto_camera
light_auto_sun = bpy.data.lights.new('AutoSun', 'SUN')
light_auto_sun.energy = 3.0
light_auto_sun.angle = 0.0523599
ob_auto_sun = bpy.data.objects.new('AutoSun', light_auto_sun)
scene.collection.objects.link(ob_auto_sun)
ob_auto_sun.rotation_euler = (0.872665, 0.174533, 0.523599)
bpy.context.view_layer.update()
